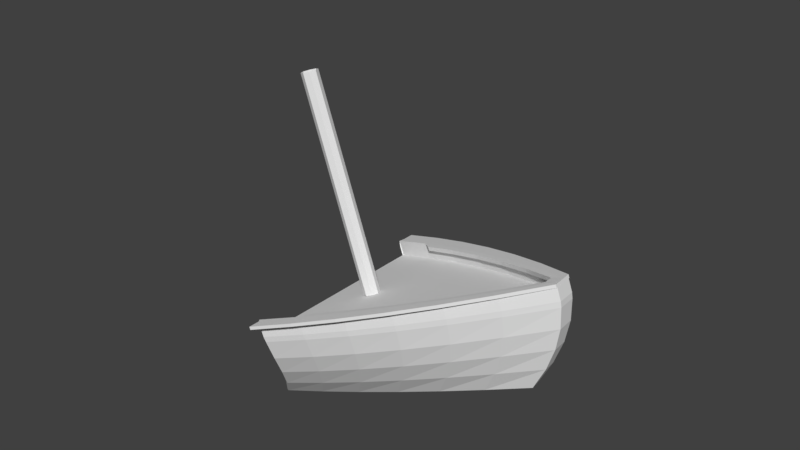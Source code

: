 # Source: shipwreck.blend  (saved by Blender 2.79.0; exported with 4.5.12 LTS)
import bpy
from mathutils import Matrix  # noqa: F401  (used for matrix-valued properties, if any)

bpy.ops.wm.read_factory_settings(use_empty=True)
scene = bpy.context.scene
scene.name = 'Scene'

# ---- collections
col_collection_1 = bpy.data.collections.new('Collection 1'); scene.collection.children.link(col_collection_1)

# ---- materials (node trees are filled in below, after node groups)
mat_material = bpy.data.materials.new('Material')
mat_material.alpha_threshold = 0.0
mat_material.use_transparent_shadow = False
mat_material.roughness = 0.5
mat_material.line_color = (0.0, 0.0, 0.0, 1.0)

# ---- material node trees

# ---- world
world_world = bpy.data.worlds.new('World'); scene.world = world_world
world_world.color = (0.05088, 0.05088, 0.05088)
world_world.use_sun_shadow = False
world_world.sun_shadow_jitter_overblur = 0.0
world_world.cycles.sampling_method = 'MANUAL'

# ---- meshes
me_cube = bpy.data.meshes.new('Cube')
me_cube.from_pydata([(5.671, 0.1287, 1.156), (5.671, -0.1283, 1.156), (-4.496, -2.66, 1.156), (-4.498, 2.66, 1.156), (5.71, 0.1298, 1.304), (5.71, -0.1296, 1.304), (-4.488, -2.684, 1.304), (-4.489, 2.685, 1.304), (3.97, 0.7181, 1.156), (2.277, 1.241, 1.156), (0.5865, 1.696, 1.156), (-1.105, 2.084, 1.156), (-2.8, 2.406, 1.156), (3.971, -0.7177, 1.156), (2.279, -1.24, 1.156), (0.5892, -1.696, 1.156), (-1.102, -2.084, 1.156), (-2.798, -2.406, 1.156), (4.008, 0.7246, 1.304), (2.31, 1.252, 1.304), (0.614, 1.711, 1.304), (-1.084, 2.103, 1.304), (-2.785, 2.428, 1.304), (4.009, -0.7244, 1.304), (2.312, -1.252, 1.304), (0.6155, -1.711, 1.304), (-1.083, -2.103, 1.304), (-2.784, -2.428, 1.304), (5.805, -0.2362, 1.156), (-4.358, -2.768, 1.156), (5.845, -0.2385, 1.304), (-4.354, -2.793, 1.304), (4.11, -0.8256, 1.156), (2.42, -1.348, 1.156), (0.7309, -1.804, 1.156), (-0.9613, -2.192, 1.156), (-2.658, -2.513, 1.156), (4.145, -0.8333, 1.304), (2.45, -1.36, 1.304), (0.7536, -1.82, 1.304), (-0.9457, -2.212, 1.304), (-2.649, -2.536, 1.304), (5.748, 0.2764, 1.156), (-4.415, 2.808, 1.156), (5.787, 0.2788, 1.304), (-4.412, 2.834, 1.304), (4.052, 0.8658, 1.156), (2.363, 1.388, 1.156), (0.6739, 1.844, 1.156), (-1.018, 2.232, 1.156), (-2.715, 2.554, 1.156), (4.088, 0.8736, 1.304), (2.393, 1.401, 1.304), (0.6963, 1.86, 1.304), (-1.003, 2.252, 1.304), (-2.706, 2.577, 1.304), (-4.49, 7.257e-07, 1.156), (-4.488, 7.257e-07, 1.304), (4.01, 3.702e-05, 1.304), (2.315, -4.686e-07, 1.304), (0.6198, -4.664e-07, 1.304), (-1.079, 1.04e-08, 1.304), (-2.782, 4.872e-07, 1.304), (3.974, 9.844e-05, 1.156), (2.286, 1.403e-05, 1.156), (0.5981, -1.088e-07, 1.156), (-1.093, 1.04e-08, 1.156), (-2.789, 2.488e-07, 1.156), (3.596, 0.07199, -0.9471), (3.596, -0.06212, -0.9471), (-6.64, -1.383, -0.9471), (-6.64, 1.393, -0.9471), (1.89, 0.3795, -0.9471), (0.1843, 0.6521, -0.9471), (-1.522, 0.8898, -0.9471), (-3.228, 1.092, -0.9471), (-4.934, 1.26, -0.9471), (1.89, -0.3697, -0.9471), (0.1843, -0.6423, -0.9471), (-1.522, -0.8799, -0.9471), (-3.228, -1.083, -0.9471), (-4.934, -1.25, -0.9471), (3.73, -0.1184, -0.9471), (-6.506, -1.439, -0.9471), (2.024, -0.426, -0.9471), (0.318, -0.6986, -0.9471), (-1.388, -0.9362, -0.9471), (-3.094, -1.139, -0.9471), (-4.8, -1.307, -0.9471), (3.672, 0.149, -0.9471), (-6.564, 1.47, -0.9471), (1.966, 0.4566, -0.9471), (0.2603, 0.7292, -0.9471), (-1.446, 0.9668, -0.9471), (-3.152, 1.17, -0.9471), (-4.858, 1.337, -0.9471), (-2.858, 2.405, 0.63), (-3.217, 2.153, 0.1043), (-3.855, 1.797, -0.4214), (-3.984, -1.687, -0.4214), (-3.337, -2.025, 0.1043), (-2.96, -2.264, 0.63), (-3.8, -1.763, -0.4214), (-3.162, -2.116, 0.1043), (-2.803, -2.366, 0.63), (-4.482, -2.606, 0.63), (-4.827, -2.33, 0.1043), (-5.469, -1.941, -0.4214), (-2.317, -1.461, -0.4214), (-1.678, -1.754, 0.1043), (-1.287, -1.962, 0.63), (-0.6536, -1.188, -0.4214), (-0.024, -1.427, 0.1043), (0.3811, -1.596, 0.63), (-5.679, 1.872, -0.4214), (-5.019, 2.243, 0.1043), (-4.648, 2.505, 0.63), (-4.538, 2.645, 0.63), (-4.882, 2.367, 0.1043), (-5.524, 1.976, -0.4214), (1.013, -0.8682, -0.4214), (1.632, -1.043, 0.1043), (2.05, -1.167, 0.63), (3.725, -0.6752, 0.63), (3.299, -0.603, 0.1043), (2.692, -0.5012, -0.4214), (5.496, 0.2608, 0.63), (5.066, 0.2344, 0.1043), (4.459, 0.1972, -0.4214), (4.516, -0.1629, -0.4214), (5.124, -0.1974, 0.1043), (5.553, -0.2218, 0.63), (3.869, -0.7768, 0.63), (3.447, -0.6939, 0.1043), (2.836, -0.577, -0.4214), (2.201, -1.269, 0.63), (1.792, -1.134, 0.1043), (1.173, -0.944, -0.4214), (2.779, 0.6112, -0.4214), (3.391, 0.7309, 0.1043), (3.813, 0.8158, 0.63), (3.722, 0.6767, 0.63), (3.293, 0.6065, 0.1043), (2.681, 0.5075, -0.4214), (4.381, 0.09341, -0.4214), (4.988, 0.11, 0.1043), (5.418, 0.1218, 0.63), (-4.64, -2.504, 0.63), (-5.004, -2.239, 0.1043), (-5.655, -1.866, -0.4214), (0.5364, -1.698, 0.63), (0.1435, -1.518, 0.1043), (-0.483, -1.264, -0.4214), (1.117, 0.9782, -0.4214), (1.736, 1.171, 0.1043), (2.145, 1.308, 0.63), (2.044, 1.169, 0.63), (1.622, 1.047, 0.1043), (0.9974, 0.8744, -0.4214), (5.418, -0.1202, 0.63), (4.988, -0.1065, 0.1043), (4.381, -0.08714, -0.4214), (-1.13, -2.063, 0.63), (-1.506, -1.845, 0.1043), (-2.139, -1.537, -0.4214), (-0.5383, 1.298, -0.4214), (-0.1892, 1.673, 0.2996), (0.4807, 1.737, 0.63), (0.3739, 1.597, 0.63), (-0.3145, 1.548, 0.2996), (-0.6731, 1.194, -0.4214), (-4.007, 1.693, -0.4214), (-3.352, 2.028, 0.1043), (-2.968, 2.266, 0.63), (-2.194, 1.571, -0.4214), (-1.561, 1.882, 0.1043), (-1.186, 2.102, 0.63), (-1.295, 1.963, 0.63), (-1.692, 1.757, 0.1043), (-2.339, 1.467, -0.4214), (-4.496, -2.66, 1.569), (-4.498, 2.66, 1.569), (5.71, 0.1298, 1.718), (5.71, -0.1296, 1.718), (-4.488, -2.684, 1.718), (-4.489, 2.685, 1.718), (4.008, 0.7246, 1.718), (2.31, 1.252, 1.718), (0.614, 1.711, 1.718), (-1.084, 2.103, 1.718), (-2.785, 2.428, 1.718), (4.009, -0.7244, 1.718), (2.312, -1.252, 1.718), (0.6155, -1.711, 1.718), (-1.083, -2.103, 1.718), (-2.784, -2.428, 1.718), (5.845, -0.2385, 1.718), (-4.354, -2.793, 1.718), (4.145, -0.8333, 1.718), (2.45, -1.36, 1.718), (0.7536, -1.82, 1.718), (-0.9457, -2.212, 1.718), (-2.649, -2.536, 1.718), (5.787, 0.2788, 1.718), (-4.412, 2.834, 1.718), (4.088, 0.8736, 1.718), (2.393, 1.401, 1.718), (0.6963, 1.86, 1.718), (-1.003, 2.252, 1.718), (-2.706, 2.577, 1.718), (-1.003, 2.252, 1.635), (-2.649, -2.536, 1.635), (2.393, 1.401, 1.635), (0.6963, 1.86, 1.635), (-0.9457, -2.212, 1.635), (0.7536, -1.82, 1.635), (-2.706, 2.577, 1.635), (-4.354, -2.793, 1.635), (5.787, 0.2788, 1.635), (5.845, -0.2385, 1.635), (-4.412, 2.834, 1.635), (4.145, -0.8333, 1.635), (2.45, -1.36, 1.635), (4.088, 0.8736, 1.635), (5.71, -0.1296, 1.594), (5.71, 0.1298, 1.594), (4.008, 0.7246, 1.594), (-2.785, 2.428, 1.594), (2.31, 1.252, 1.594), (-2.784, -2.428, 1.594), (0.614, 1.711, 1.594), (-1.084, 2.103, 1.594), (4.009, -0.7244, 1.594), (2.312, -1.252, 1.594), (0.6155, -1.711, 1.594), (-1.083, -2.103, 1.594), (5.31, 0.1175, 1.712), (5.31, -0.1174, 1.712), (3.768, 0.6563, 1.712), (2.23, 1.134, 1.712), (0.694, 1.55, 1.712), (-0.844, 1.905, 1.712), (-2.385, 2.199, 1.712), (3.769, -0.6561, 1.712), (2.232, -1.134, 1.712), (0.6954, -1.55, 1.712), (-0.8428, -1.905, 1.712), (-2.384, -2.199, 1.712), (5.31, -0.1174, 1.6), (5.31, 0.1175, 1.6), (3.768, 0.6563, 1.6), (-2.385, 2.199, 1.6), (2.23, 1.134, 1.6), (-2.384, -2.199, 1.6), (0.694, 1.55, 1.6), (-0.844, 1.905, 1.6), (3.769, -0.6561, 1.6), (2.232, -1.134, 1.6), (0.6954, -1.55, 1.6), (-0.8428, -1.905, 1.6), (5.845, -0.267, 1.718), (-4.354, -3.103, 1.718), (4.145, -0.9274, 1.718), (2.45, -1.513, 1.718), (0.7536, -2.023, 1.718), (-0.9457, -2.458, 1.718), (-2.649, -2.818, 1.718), (5.787, 0.3073, 1.718), (-4.412, 3.144, 1.718), (4.088, 0.9677, 1.718), (2.393, 1.553, 1.718), (0.6963, 2.063, 1.718), (-1.003, 2.499, 1.718), (-2.706, 2.859, 1.718), (-1.003, 2.499, 1.635), (-2.649, -2.818, 1.635), (2.393, 1.553, 1.635), (0.6963, 2.063, 1.635), (-0.9457, -2.458, 1.635), (0.7536, -2.023, 1.635), (-2.706, 2.859, 1.635), (-4.354, -3.103, 1.635), (5.787, 0.3073, 1.635), (5.845, -0.267, 1.635), (-4.412, 3.144, 1.635), (4.145, -0.9274, 1.635), (2.45, -1.513, 1.635), (4.088, 0.9677, 1.635), (-2.703, 0.2293, 1.312), (-2.925, 0.1643, 1.319), (-3.018, 0.007404, 1.321), (-2.925, -0.1495, 1.319), (-2.703, -0.2145, 1.312), (-2.48, -0.1495, 1.306), (-2.388, 0.007404, 1.304), (-2.48, 0.1643, 1.306), (-2.66, 0.2503, 7.147), (-2.883, 0.1853, 7.153), (-2.975, 0.02837, 7.156), (-2.883, -0.1285, 7.153), (-2.66, -0.1935, 7.147), (-2.438, -0.1285, 7.141), (-2.345, 0.02837, 7.138), (-2.438, 0.1853, 7.141), (-0.6687, 0.771, -0.9471), (-0.5926, 0.848, -0.9471), (0.6675, 1.238, -0.14), (0.1621, 1.034, -0.4214), (0.7874, 1.363, -0.14), (0.2894, 1.138, -0.4214)], [], [(67, 17, 2, 56), (62, 57, 6, 27), (0, 4, 5, 1), (56, 57, 7, 3), (107, 149, 70, 83), (144, 143, 72, 68), (216, 220, 284, 280), (232, 233, 257, 256), (4, 0, 42, 44), (6, 31, 217, 197, 184), (4, 18, 58, 23, 5), (58, 59, 24, 23), (59, 60, 25, 24), (60, 61, 26, 25), (61, 62, 27, 26), (0, 1, 13, 63, 8), (63, 13, 14, 64), (64, 14, 15, 65), (65, 15, 16, 66), (66, 16, 17, 67), (138, 128, 89, 91), (7, 22, 227, 190, 185), (134, 137, 85, 84), (129, 134, 84, 82), (1, 5, 30, 28), (129, 128, 89, 82), (228, 226, 250, 252), (119, 98, 95, 90), (187, 188, 240, 239), (6, 2, 29, 31), (99, 108, 80, 81), (221, 219, 283, 285), (7, 3, 181, 185), (220, 204, 268, 284), (55, 50, 43, 45), (44, 42, 46, 51), (51, 46, 47, 52), (52, 47, 48, 53), (53, 48, 49, 54), (54, 49, 50, 55), (102, 107, 83, 88), (3, 7, 45, 43), (222, 221, 285, 286), (108, 111, 79, 80), (6, 2, 180, 184), (111, 120, 78, 79), (114, 119, 90, 71), (218, 223, 287, 282), (28, 30, 44, 42), (32, 28, 30, 37), (33, 32, 37, 38), (34, 33, 38, 39), (35, 34, 39, 40), (36, 35, 40, 41), (29, 36, 41, 31), (201, 202, 266, 265), (120, 125, 77, 78), (11, 66, 67, 12), (10, 65, 66, 11), (9, 64, 65, 10), (8, 63, 64, 9), (21, 22, 62, 61), (20, 21, 61, 60), (19, 20, 60, 59), (18, 19, 59, 58), (2, 6, 57, 56), (22, 7, 57, 62), (12, 67, 56, 3), (72, 73, 92, 91), (68, 72, 91, 89), (77, 69, 82, 84), (70, 81, 88, 83), (78, 77, 84, 85), (79, 78, 85, 86), (80, 79, 86, 87), (81, 80, 87, 88), (304, 74, 93, 305), (74, 75, 94, 93), (76, 71, 90, 95), (75, 76, 95, 94), (89, 68, 69, 82), (137, 152, 86, 85), (153, 138, 91, 92), (143, 158, 73, 72), (144, 161, 69, 68), (152, 164, 87, 86), (309, 153, 92, 305), (307, 170, 74, 304), (171, 114, 71, 76), (164, 102, 88, 87), (174, 165, 93, 94), (170, 179, 75, 74), (98, 174, 94, 95), (179, 171, 76, 75), (149, 99, 81, 70), (125, 161, 69, 77), (13, 1, 159, 123), (123, 159, 160, 124), (124, 160, 161, 125), (2, 17, 101, 147), (147, 101, 100, 148), (148, 100, 99, 149), (11, 12, 173, 177), (177, 173, 172, 178), (178, 172, 171, 179), (50, 49, 176, 96), (96, 176, 175, 97), (97, 175, 174, 98), (10, 11, 177, 168), (168, 177, 178, 169), (169, 178, 179, 170), (49, 48, 167, 176), (176, 167, 166, 175), (175, 166, 165, 174), (35, 36, 104, 162), (162, 104, 103, 163), (163, 103, 102, 164), (12, 3, 116, 173), (173, 116, 115, 172), (172, 115, 114, 171), (9, 10, 168, 156), (154, 157, 156, 155), (306, 169, 170, 307), (48, 47, 155, 167), (306, 157, 154, 308), (308, 154, 153, 309), (34, 35, 162, 150), (150, 162, 163, 151), (151, 163, 164, 152), (0, 1, 159, 146), (146, 159, 160, 145), (145, 160, 161, 144), (8, 9, 156, 141), (141, 156, 157, 142), (142, 157, 158, 143), (47, 46, 140, 155), (155, 140, 139, 154), (154, 139, 138, 153), (33, 34, 150, 135), (135, 150, 151, 136), (136, 151, 152, 137), (14, 13, 123, 122), (122, 123, 124, 121), (121, 124, 125, 120), (3, 43, 117, 116), (116, 117, 118, 115), (115, 118, 119, 114), (15, 14, 122, 113), (113, 122, 121, 112), (112, 121, 120, 111), (16, 15, 113, 110), (110, 113, 112, 109), (109, 112, 111, 108), (36, 29, 105, 104), (104, 105, 106, 103), (103, 106, 107, 102), (17, 16, 110, 101), (101, 110, 109, 100), (100, 109, 108, 99), (43, 50, 96, 117), (117, 96, 97, 118), (118, 97, 98, 119), (28, 42, 126, 131), (131, 126, 127, 130), (130, 127, 128, 129), (28, 32, 132, 131), (131, 132, 133, 130), (130, 133, 134, 129), (32, 33, 135, 132), (132, 135, 136, 133), (133, 136, 137, 134), (46, 42, 126, 140), (140, 126, 127, 139), (139, 127, 128, 138), (0, 8, 141, 146), (146, 141, 142, 145), (145, 142, 143, 144), (29, 2, 147, 105), (105, 147, 148, 106), (106, 148, 149, 107), (190, 189, 208, 209), (189, 188, 207, 208), (188, 187, 206, 207), (195, 184, 197, 202), (183, 191, 198, 196), (191, 192, 199, 198), (192, 193, 200, 199), (193, 194, 201, 200), (194, 195, 202, 201), (186, 182, 203, 205), (187, 186, 205, 206), (185, 190, 209, 204), (203, 182, 183, 196), (27, 6, 184, 195, 229), (209, 208, 272, 273), (233, 234, 258, 257), (215, 222, 286, 279), (195, 194, 246, 247), (226, 225, 249, 250), (186, 187, 239, 238), (234, 235, 259, 258), (194, 193, 245, 246), (200, 201, 265, 264), (225, 224, 248, 249), (208, 207, 271, 272), (223, 212, 276, 287), (45, 7, 185, 204, 220), (229, 195, 247, 253), (199, 200, 264, 263), (207, 206, 270, 271), (51, 52, 212, 223), (39, 38, 222, 215), (44, 51, 223, 218), (38, 37, 221, 222), (37, 30, 219, 221), (55, 45, 220, 216), (30, 44, 218, 219), (40, 39, 215, 214), (52, 53, 213, 212), (41, 40, 214, 211), (53, 54, 210, 213), (54, 55, 216, 210), (31, 41, 211, 217), (26, 27, 229, 235), (25, 26, 235, 234), (24, 25, 234, 233), (23, 24, 233, 232), (5, 23, 232, 224), (22, 21, 231, 227), (21, 20, 230, 231), (20, 19, 228, 230), (4, 5, 224, 225), (18, 4, 225, 226), (19, 18, 226, 228), (252, 250, 238, 239), (250, 249, 236, 238), (249, 248, 237, 236), (254, 252, 239, 240), (255, 254, 240, 241), (251, 255, 241, 242), (248, 256, 243, 237), (256, 257, 244, 243), (257, 258, 245, 244), (258, 259, 246, 245), (259, 253, 247, 246), (188, 189, 241, 240), (224, 232, 256, 248), (189, 190, 242, 241), (190, 227, 251, 242), (183, 182, 236, 237), (227, 231, 255, 251), (191, 183, 237, 243), (231, 230, 254, 255), (192, 191, 243, 244), (230, 228, 252, 254), (193, 192, 244, 245), (235, 229, 253, 259), (182, 186, 238, 236), (281, 275, 266, 261), (274, 280, 273, 272), (277, 274, 272, 271), (275, 278, 265, 266), (276, 277, 271, 270), (278, 279, 264, 265), (283, 282, 267, 260), (280, 284, 268, 273), (285, 283, 260, 262), (286, 285, 262, 263), (282, 287, 269, 267), (279, 286, 263, 264), (287, 276, 270, 269), (203, 196, 260, 267), (219, 218, 282, 283), (214, 215, 279, 278), (212, 213, 277, 276), (211, 214, 278, 275), (204, 209, 273, 268), (213, 210, 274, 277), (202, 197, 261, 266), (205, 203, 267, 269), (210, 216, 280, 274), (196, 198, 262, 260), (197, 217, 281, 261), (206, 205, 269, 270), (217, 211, 275, 281), (198, 199, 263, 262), (288, 296, 303, 295), (294, 302, 301, 293), (292, 300, 299, 291), (290, 298, 297, 289), (295, 303, 302, 294), (293, 301, 300, 292), (291, 299, 298, 290), (289, 297, 296, 288), (166, 167, 168, 169), (168, 167, 155, 156), (166, 308, 309, 165), (169, 306, 308, 166), (157, 306, 307, 158), (158, 307, 304, 73), (165, 309, 305, 93), (73, 304, 305, 92)])
me_cube.materials.append(mat_material)
me_cube.use_remesh_preserve_volume = False
me_cube.use_remesh_preserve_attributes = False
me_cube.use_mirror_vertex_groups = False
me_cube.update()

# ---- objects
ob_cube = bpy.data.objects.new('Cube', me_cube)

# ---- transforms, parenting, visibility, modifiers, constraints
ob_cube.location = (0.0, 0.0, 0.0)
ob_cube.rotation_euler = (8.46e-09, -0.3459, -4.842e-08)
ob_cube.scale = (0.7039, 1.0, 1.0)
ob_cube.lock_rotations_4d = False
ob_cube.empty_display_type = 'ARROWS'
ob_cube.lineart.crease_threshold = 0.0

# ---- collection membership
col_collection_1.objects.link(ob_cube)

# ---- scene / render settings (as saved in the file)
scene.frame_start = 1; scene.frame_end = 250; scene.frame_set(1)
scene.render.engine = 'BLENDER_EEVEE_NEXT'
scene.render.resolution_percentage = 50
scene.render.dither_intensity = 0.0
scene.cycles.use_denoising = False
scene.cycles.samples = 128
scene.cycles.sampling_pattern = 'TABULATED_SOBOL'
scene.cycles.use_adaptive_sampling = False
scene.cycles.use_light_tree = False
scene.cycles.blur_glossy = 0.0
scene.cycles.sample_clamp_indirect = 0.0
scene.view_settings.view_transform = 'Standard'
bpy.context.view_layer.update()

# ---- added for rendering (the .blend has no active camera and no usable light): camera, sun
cam_auto = bpy.data.cameras.new('AutoCamera')
cam_auto.lens = 50.0
cam_auto.sensor_width = 36.0
cam_auto.clip_end = 1000.0
ob_auto_camera = bpy.data.objects.new('AutoCamera', cam_auto)
scene.collection.objects.link(ob_auto_camera)
ob_auto_camera.location = (13.9646, -18.3163, 15.0499)
ob_auto_camera.rotation_euler = (1.09748, -7.21219e-08, 0.694738)
scene.camera = ob_auto_camera
light_auto_sun = bpy.data.lights.new('AutoSun', 'SUN')
light_auto_sun.energy = 3.0
light_auto_sun.angle = 0.0523599
ob_auto_sun = bpy.data.objects.new('AutoSun', light_auto_sun)
scene.collection.objects.link(ob_auto_sun)
ob_auto_sun.rotation_euler = (0.872665, 0.174533, 0.523599)
bpy.context.view_layer.update()
